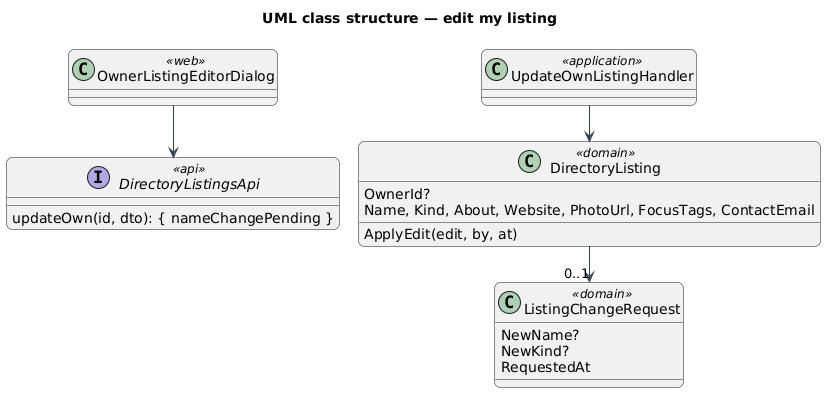

The diagram above was rendered by PlantUML. Its source (embedded in the PNG):
@startuml
title UML class structure — edit my listing
!pragma layout smetana
skinparam backgroundColor #FFFFFF
skinparam shadowing false
skinparam roundcorner 12
skinparam defaultFontName Arial
skinparam ArrowColor #344054
class OwnerListingEditorDialog <<web>>
interface DirectoryListingsApi <<api>> {
  updateOwn(id, dto): { nameChangePending }
}
class UpdateOwnListingHandler <<application>>
class DirectoryListing <<domain>> {
  OwnerId?
  Name, Kind, About, Website, PhotoUrl, FocusTags, ContactEmail
  ApplyEdit(edit, by, at)
}
class ListingChangeRequest <<domain>> {
  NewName?
  NewKind?
  RequestedAt
}
OwnerListingEditorDialog --> DirectoryListingsApi
UpdateOwnListingHandler --> DirectoryListing
DirectoryListing --> "0..1" ListingChangeRequest
@enduml